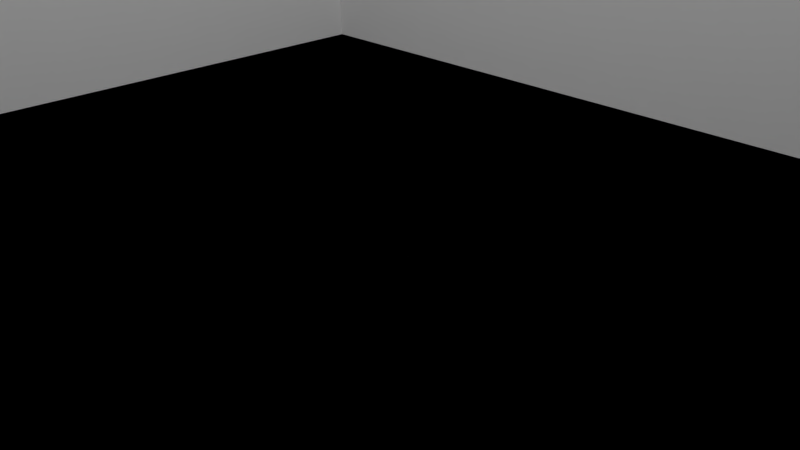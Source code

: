# Source: halle.blend  (saved by Blender 2.76.0; exported with 4.5.12 LTS)
import bpy
from mathutils import Matrix  # noqa: F401  (used for matrix-valued properties, if any)

bpy.ops.wm.read_factory_settings(use_empty=True)
scene = bpy.context.scene
scene.name = 'Scene'

# ---- collections
col_collection_1 = bpy.data.collections.new('Collection 1'); scene.collection.children.link(col_collection_1)

# ---- materials (node trees are filled in below, after node groups)
mat_material_005 = bpy.data.materials.new('Material.005')
mat_material_005.alpha_threshold = 0.0
mat_material_005.roughness = 0.5
mat_material_006 = bpy.data.materials.new('Material.006')
mat_material_006.alpha_threshold = 0.0
mat_material_006.roughness = 0.5
mat_material_004 = bpy.data.materials.new('Material.004')
mat_material_004.alpha_threshold = 0.0
mat_material_004.roughness = 0.5
mat_material_002 = bpy.data.materials.new('Material.002')
mat_material_002.alpha_threshold = 0.0
mat_material_002.roughness = 0.5
mat_material_003 = bpy.data.materials.new('Material.003')
mat_material_003.alpha_threshold = 0.0
mat_material_003.roughness = 0.5

# ---- material node trees
mat_material_005.use_nodes = True; mat_material_005.node_tree.nodes.clear()
_N = mat_material_005.node_tree.nodes; _L = mat_material_005.node_tree.links
n0 = _N.new('ShaderNodeOutputMaterial'); n0.name = 'Material Output'; n0.location = (300, 300)
n1 = _N.new('ShaderNodeBsdfDiffuse'); n1.name = 'Diffuse BSDF'; n1.location = (10, 300)
n1.inputs[1].default_value = 1.0
_L.new(n1.outputs[0], n0.inputs[0])
n0.is_active_output = True
mat_material_006.use_nodes = True; mat_material_006.node_tree.nodes.clear()
_N = mat_material_006.node_tree.nodes; _L = mat_material_006.node_tree.links
n0 = _N.new('ShaderNodeOutputMaterial'); n0.name = 'Material Output'; n0.location = (300, 300)
n1 = _N.new('ShaderNodeBsdfDiffuse'); n1.name = 'Diffuse BSDF'; n1.location = (10, 300)
n1.inputs[1].default_value = 1.0
_L.new(n1.outputs[0], n0.inputs[0])
n0.is_active_output = True
mat_material_004.use_nodes = True; mat_material_004.node_tree.nodes.clear()
_N = mat_material_004.node_tree.nodes; _L = mat_material_004.node_tree.links
n0 = _N.new('ShaderNodeOutputMaterial'); n0.name = 'Material Output'; n0.location = (300, 300)
n1 = _N.new('ShaderNodeBsdfDiffuse'); n1.name = 'Diffuse BSDF'; n1.location = (10, 300)
n1.inputs[1].default_value = 1.0
_L.new(n1.outputs[0], n0.inputs[0])
n0.is_active_output = True
mat_material_002.use_nodes = True; mat_material_002.node_tree.nodes.clear()
_N = mat_material_002.node_tree.nodes; _L = mat_material_002.node_tree.links
n0 = _N.new('ShaderNodeOutputMaterial'); n0.name = 'Material Output'; n0.location = (300, 300)
n1 = _N.new('ShaderNodeEmission'); n1.name = 'Emission'; n1.location = (10, 300)
n1.inputs[0].default_value = (0.8, 0.8, 0.8, 1.0)
n1.inputs[1].default_value = 100.0
_L.new(n1.outputs[0], n0.inputs[0])
n0.is_active_output = True
mat_material_003.use_nodes = True; mat_material_003.node_tree.nodes.clear()
_N = mat_material_003.node_tree.nodes; _L = mat_material_003.node_tree.links
n0 = _N.new('ShaderNodeOutputMaterial'); n0.name = 'Material Output'; n0.location = (300, 300)
n1 = _N.new('ShaderNodeBsdfDiffuse'); n1.name = 'Diffuse BSDF'; n1.location = (10, 300)
n1.inputs[0].default_value = (0.8, 0.7101, 0.5795, 1.0)
n1.inputs[1].default_value = 1.0
_L.new(n1.outputs[0], n0.inputs[0])
n0.is_active_output = True

# ---- world
world_world = bpy.data.worlds.new('World'); scene.world = world_world
world_world.color = (0.05088, 0.05088, 0.05088)
world_world.use_sun_shadow = False
world_world.sun_shadow_jitter_overblur = 0.0
world_world.cycles.sampling_method = 'MANUAL'
world_world.cycles.sample_map_resolution = 256

# ---- cameras
cam_camera = bpy.data.cameras.new('Camera')
cam_camera.clip_end = 100.0
cam_camera.lens = 35.0
cam_camera.sensor_width = 32.0
cam_camera.sensor_height = 18.0
cam_camera.ortho_scale = 7.314
cam_camera.dof.focus_distance = 0.0

# ---- meshes
me_plane_007 = bpy.data.meshes.new('Plane.007')
me_plane_007.from_pydata([(-1.0, -1.0, 0.0), (1.0, -1.0, 0.0), (-1.0, 1.0, 0.0), (1.0, 1.0, 0.0)], [], [(0, 1, 3, 2)])
me_plane_007.materials.append(mat_material_005)
me_plane_007.use_remesh_preserve_volume = False
me_plane_007.use_remesh_preserve_attributes = False
me_plane_007.use_mirror_vertex_groups = False
me_plane_007.update()
me_plane_006 = bpy.data.meshes.new('Plane.006')
me_plane_006.from_pydata([(-1.0, -1.0, 0.0), (1.0, -1.0, 0.0), (-1.0, 1.0, 0.0), (1.0, 1.0, 0.0)], [], [(0, 1, 3, 2)])
me_plane_006.materials.append(mat_material_006)
me_plane_006.use_remesh_preserve_volume = False
me_plane_006.use_remesh_preserve_attributes = False
me_plane_006.use_mirror_vertex_groups = False
me_plane_006.update()
me_plane_005 = bpy.data.meshes.new('Plane.005')
me_plane_005.from_pydata([(-1.0, -1.0, 0.0), (1.0, -1.0, 0.0), (-1.0, 1.0, 0.0), (1.0, 1.0, 0.0)], [], [(0, 1, 3, 2)])
me_plane_005.materials.append(mat_material_004)
me_plane_005.use_remesh_preserve_volume = False
me_plane_005.use_remesh_preserve_attributes = False
me_plane_005.use_mirror_vertex_groups = False
me_plane_005.update()
me_plane_004 = bpy.data.meshes.new('Plane.004')
me_plane_004.from_pydata([(-1.0, -1.0, 0.0), (1.0, -1.0, 0.0), (-1.0, 1.0, 0.0), (1.0, 1.0, 0.0)], [], [(0, 1, 3, 2)])
me_plane_004.materials.append(mat_material_002)
me_plane_004.use_remesh_preserve_volume = False
me_plane_004.use_remesh_preserve_attributes = False
me_plane_004.use_mirror_vertex_groups = False
me_plane_004.update()
me_plane_003 = bpy.data.meshes.new('Plane.003')
me_plane_003.from_pydata([(-1.0, -1.0, 0.0), (1.0, -1.0, 0.0), (-1.0, 1.0, 0.0), (1.0, 1.0, 0.0)], [], [(0, 1, 3, 2)])
me_plane_003.use_remesh_preserve_volume = False
me_plane_003.use_remesh_preserve_attributes = False
me_plane_003.use_mirror_vertex_groups = False
me_plane_003.update()
me_plane_002 = bpy.data.meshes.new('Plane.002')
me_plane_002.from_pydata([(-1.0, -1.0, 0.0), (1.0, -1.0, 0.0), (-1.0, 1.0, 0.0), (1.0, 1.0, 0.0)], [], [(0, 1, 3, 2)])
me_plane_002.materials.append(mat_material_005)
me_plane_002.use_remesh_preserve_volume = False
me_plane_002.use_remesh_preserve_attributes = False
me_plane_002.use_mirror_vertex_groups = False
me_plane_002.update()
me_plane_001 = bpy.data.meshes.new('Plane.001')
me_plane_001.from_pydata([(-1.0, -1.0, 0.0), (1.0, -1.0, 0.0), (-1.0, 1.0, 0.0), (1.0, 1.0, 0.0)], [], [(0, 1, 3, 2)])
me_plane_001.materials.append(mat_material_003)
me_plane_001.use_remesh_preserve_volume = False
me_plane_001.use_remesh_preserve_attributes = False
me_plane_001.use_mirror_vertex_groups = False
me_plane_001.update()
me_plane = bpy.data.meshes.new('Plane')
me_plane.from_pydata([(-1.0, -1.0, 0.0), (1.0, -1.0, 0.0), (-1.0, 1.0, 0.0), (1.0, 1.0, 0.0)], [], [(0, 1, 3, 2)])
me_plane.use_remesh_preserve_volume = False
me_plane.use_remesh_preserve_attributes = False
me_plane.use_mirror_vertex_groups = False
me_plane.update()

# ---- objects
ob_plane_007 = bpy.data.objects.new('Plane.007', me_plane_007)
ob_plane_006 = bpy.data.objects.new('Plane.006', me_plane_006)
ob_plane_005 = bpy.data.objects.new('Plane.005', me_plane_005)
ob_plane_004 = bpy.data.objects.new('Plane.004', me_plane_004)
ob_plane_003 = bpy.data.objects.new('Plane.003', me_plane_003)
ob_plane_002 = bpy.data.objects.new('Plane.002', me_plane_002)
ob_plane_001 = bpy.data.objects.new('Plane.001', me_plane_001)
ob_plane = bpy.data.objects.new('Plane', me_plane)
ob_camera = bpy.data.objects.new('Camera', cam_camera)

# ---- transforms, parenting, visibility, modifiers, constraints
ob_plane_007.location = (9.0, 0.0, 4.0)
ob_plane_007.rotation_euler = (0.0, 1.571, 0.0)
ob_plane_007.scale = (4.0, 7.0, 1.0)
ob_plane_007.lineart.crease_threshold = 0.0
ob_plane_006.location = (0.0, 7.0, 4.0)
ob_plane_006.rotation_euler = (1.571, 1.571, 0.0)
ob_plane_006.scale = (4.0, 9.0, 1.0)
ob_plane_006.lineart.crease_threshold = 0.0
ob_plane_005.location = (0.0, -7.0, 4.0)
ob_plane_005.rotation_euler = (1.571, 1.571, 0.0)
ob_plane_005.scale = (4.0, 9.0, 1.0)
ob_plane_005.lineart.crease_threshold = 0.0
ob_plane_004.location = (0.0, 0.0, 20.0)
ob_plane_004.scale = (1.47, 1.47, 1.47)
ob_plane_004.lineart.crease_threshold = 0.0
ob_plane_003.location = (0.0, -7.0, 4.0)
ob_plane_003.rotation_euler = (1.571, 1.571, 0.0)
ob_plane_003.scale = (4.0, 9.0, 1.0)
ob_plane_003.lineart.crease_threshold = 0.0
ob_plane_002.location = (-9.0, 0.0, 4.0)
ob_plane_002.rotation_euler = (0.0, 1.571, 0.0)
ob_plane_002.scale = (4.0, 7.0, 1.0)
ob_plane_002.lineart.crease_threshold = 0.0
ob_plane_001.location = (0.0, 0.0, 0.0)
ob_plane_001.scale = (9.0, 7.0, 7.0)
ob_plane_001.lineart.crease_threshold = 0.0
ob_plane.location = (0.0, 0.0, 0.0)
ob_plane.scale = (9.0, 7.0, 7.0)
ob_plane.lineart.crease_threshold = 0.0
ob_camera.location = (7.481, -6.508, 5.344)
ob_camera.rotation_euler = (1.109, 0.01082, 0.8149)
ob_camera.lock_rotations_4d = False
ob_camera.empty_display_type = 'ARROWS'
ob_camera.color = (0.0, 0.0, 0.0, 0.0)
ob_camera.display_type = 'WIRE'
ob_camera.lineart.crease_threshold = 0.0

# ---- collection membership
col_collection_1.objects.link(ob_plane_007)
col_collection_1.objects.link(ob_plane_006)
col_collection_1.objects.link(ob_plane_005)
col_collection_1.objects.link(ob_plane_004)
col_collection_1.objects.link(ob_plane_003)
col_collection_1.objects.link(ob_plane_002)
col_collection_1.objects.link(ob_plane_001)
col_collection_1.objects.link(ob_plane)
col_collection_1.objects.link(ob_camera)

# ---- scene / render settings (as saved in the file)
scene.camera = ob_camera
scene.frame_start = 1; scene.frame_end = 250; scene.frame_set(1)
scene.render.engine = 'CYCLES'
scene.render.resolution_percentage = 50
scene.render.dither_intensity = 0.0
scene.cycles.use_denoising = False
scene.cycles.samples = 10
scene.cycles.sampling_pattern = 'TABULATED_SOBOL'
scene.cycles.light_sampling_threshold = 0.0
scene.cycles.use_adaptive_sampling = False
scene.cycles.use_light_tree = False
scene.cycles.blur_glossy = 0.0
scene.cycles.pixel_filter_type = 'GAUSSIAN'
scene.cycles.sample_clamp_indirect = 0.0
scene.view_settings.view_transform = 'Standard'
bpy.context.view_layer.update()
